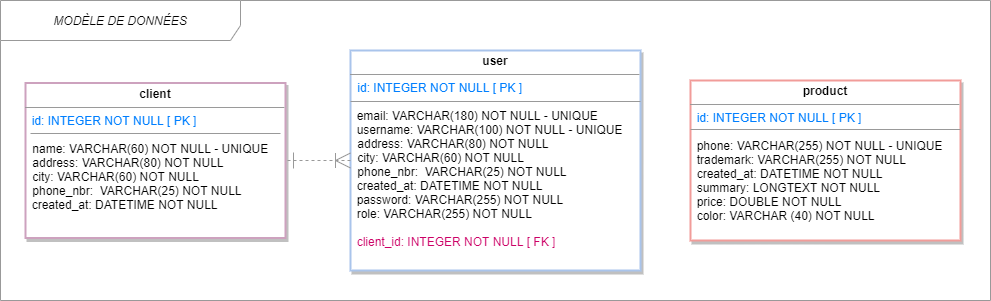

The diagram above was exported from draw.io. Its source (the exported page's mxGraphModel, read from the mxfile embedded in the PNG):
<mxGraphModel dx="1090" dy="595" grid="1" gridSize="10" guides="1" tooltips="1" connect="1" arrows="1" fold="1" page="1" pageScale="1" pageWidth="827" pageHeight="1169" math="0" shadow="0">
  <root>
    <mxCell id="0" />
    <mxCell id="1" parent="0" />
    <mxCell id="fkjt4uzKcZgQRxpVQ1lF-1" value="MODÈLE DE DONNÉES" style="shape=umlFrame;whiteSpace=wrap;html=1;width=240;height=40;fillColor=#FFFFFF;swimlaneFillColor=#ffffff;strokeColor=#999999;fontSize=12;fontStyle=2" parent="1" vertex="1">
      <mxGeometry x="170" y="80" width="990" height="300" as="geometry" />
    </mxCell>
    <mxCell id="fkjt4uzKcZgQRxpVQ1lF-3" value="&lt;p style=&quot;margin: 0px ; margin-top: 4px ; text-align: center&quot;&gt;&lt;b&gt;user&lt;/b&gt;&lt;/p&gt;&lt;hr size=&quot;1&quot;&gt;&lt;p style=&quot;margin: 0px ; margin-left: 4px&quot;&gt;&lt;span style=&quot;color: rgb(0 , 127 , 255)&quot;&gt;&amp;nbsp;id: INTEGER NOT NULL [ PK ]&lt;/span&gt;&lt;/p&gt;&lt;p style=&quot;margin: 0px ; margin-left: 4px&quot;&gt;&lt;br&gt;&lt;/p&gt;&amp;nbsp; email: VARCHAR(180) NOT NULL - UNIQUE&lt;span&gt;&amp;nbsp;&lt;/span&gt;&lt;br&gt;&amp;nbsp; username: VARCHAR(100) NOT NULL - UNIQUE&lt;br&gt;&lt;p style=&quot;margin: 0px 0px 0px 4px&quot;&gt;&amp;nbsp;&lt;span&gt;address: VARCHAR(80) NOT NULL&lt;/span&gt;&lt;br&gt;&lt;/p&gt;&lt;p style=&quot;margin: 0px 0px 0px 4px&quot;&gt;&amp;nbsp;city: VARCHAR(60) NOT NULL&lt;/p&gt;&lt;p style=&quot;margin: 0px 0px 0px 4px&quot;&gt;&amp;nbsp;phone_nbr:&amp;nbsp;&amp;nbsp;VARCHAR(25) NOT NULL&lt;/p&gt;&amp;nbsp; created_at: DATETIME NOT NULL&lt;br&gt;&amp;nbsp; password: VARCHAR(255) NOT NULL&lt;br&gt;&amp;nbsp; role: VARCHAR(255) NOT NULL&lt;span&gt;&amp;nbsp;&lt;/span&gt;&lt;br&gt;&lt;p style=&quot;margin: 0px 0px 0px 4px&quot;&gt;&lt;br&gt;&lt;/p&gt;&amp;nbsp;&amp;nbsp;&lt;span style=&quot;color: rgb(204 , 0 , 102)&quot;&gt;client_id:&amp;nbsp;&lt;/span&gt;&lt;span style=&quot;color: rgb(204 , 0 , 102)&quot;&gt;INTEGER NOT NULL [ FK ]&lt;/span&gt;" style="verticalAlign=top;align=left;overflow=fill;fontSize=12;fontFamily=Helvetica;html=1;gradientDirection=north;strokeWidth=2;rounded=0;shadow=1;strokeColor=#A9C4EB;" parent="1" vertex="1">
      <mxGeometry x="520" y="130" width="290" height="220" as="geometry" />
    </mxCell>
    <mxCell id="fkjt4uzKcZgQRxpVQ1lF-9" value="&lt;p style=&quot;margin: 0px ; margin-top: 4px ; text-align: center&quot;&gt;&lt;b&gt;client&lt;/b&gt;&lt;/p&gt;&lt;hr size=&quot;1&quot;&gt;&lt;span style=&quot;color: rgb(0 , 127 , 255)&quot;&gt;&amp;nbsp; id: INTEGER NOT NULL [ PK ]&lt;/span&gt;&lt;br style=&quot;color: rgb(0 , 127 , 255)&quot;&gt;&lt;p style=&quot;margin: 0px ; margin-left: 4px&quot;&gt;&lt;font color=&quot;#007fff&quot;&gt;&amp;nbsp;&lt;/font&gt;&lt;br&gt;&lt;/p&gt;&lt;p style=&quot;margin: 0px ; margin-left: 4px&quot;&gt;&lt;span&gt;&amp;nbsp;name: VARCHAR(60) NOT NULL - UNIQUE&lt;/span&gt;&lt;/p&gt;&lt;p style=&quot;margin: 0px ; margin-left: 4px&quot;&gt;&lt;span&gt;&amp;nbsp;address: VARCHAR(80) NOT NULL&lt;/span&gt;&lt;/p&gt;&lt;p style=&quot;margin: 0px 0px 0px 4px&quot;&gt;&amp;nbsp;city: VARCHAR(60) NOT NULL&lt;/p&gt;&lt;p style=&quot;margin: 0px ; margin-left: 4px&quot;&gt;&lt;span&gt;&amp;nbsp;phone_nbr: &lt;/span&gt;&lt;span&gt;&amp;nbsp;VARCHAR(25) NOT NULL&lt;/span&gt;&lt;/p&gt;&amp;nbsp; created_at: DATETIME NOT NULL" style="verticalAlign=top;align=left;overflow=fill;fontSize=12;fontFamily=Helvetica;html=1;fillColor=#FFFFFF;strokeWidth=2;shadow=1;strokeColor=#CDA2BE;" parent="1" vertex="1">
      <mxGeometry x="195" y="162.5" width="260" height="155" as="geometry" />
    </mxCell>
    <mxCell id="fkjt4uzKcZgQRxpVQ1lF-15" value="&lt;p style=&quot;margin: 0px ; margin-top: 4px ; text-align: center&quot;&gt;&lt;b&gt;product&lt;/b&gt;&lt;/p&gt;&lt;hr size=&quot;1&quot;&gt;&lt;span style=&quot;color: rgb(0 , 127 , 255)&quot;&gt;&amp;nbsp; id: INTEGER NOT NULL [ PK ]&lt;/span&gt;&lt;br style=&quot;color: rgb(0 , 127 , 255)&quot;&gt;&lt;p style=&quot;margin: 0px ; margin-left: 4px&quot;&gt;&lt;font color=&quot;#007fff&quot;&gt;&amp;nbsp;&lt;/font&gt;&lt;/p&gt;&amp;nbsp; phone: VARCHAR(255) NOT NULL - UNIQUE&amp;nbsp;&lt;br&gt;&amp;nbsp; trademark: VARCHAR(255) NOT NULL&lt;br&gt;&amp;nbsp; created_at: DATETIME NOT NULL&lt;br&gt;&amp;nbsp; summary: LONGTEXT NOT NULL&lt;br&gt;&amp;nbsp; price: DOUBLE NOT NULL&lt;br&gt;&amp;nbsp; color: VARCHAR (40) NOT NULL&lt;br&gt;&lt;p style=&quot;margin: 0px ; margin-left: 4px&quot;&gt;&lt;font color=&quot;#007FFF&quot;&gt;&lt;br&gt;&lt;/font&gt;&lt;/p&gt;" style="verticalAlign=top;align=left;overflow=fill;fontSize=12;fontFamily=Helvetica;html=1;fillColor=#FFFFFF;strokeWidth=2;shadow=1;strokeColor=#F19C99;" parent="1" vertex="1">
      <mxGeometry x="860" y="160" width="270" height="160" as="geometry" />
    </mxCell>
    <mxCell id="fkjt4uzKcZgQRxpVQ1lF-25" value="" style="line;strokeWidth=1;fillColor=none;align=left;verticalAlign=middle;spacingTop=-1;spacingLeft=3;spacingRight=3;rotatable=0;labelPosition=right;points=[];portConstraint=eastwest;strokeColor=#999999;" parent="1" vertex="1">
      <mxGeometry x="520" y="177" width="290" height="8" as="geometry" />
    </mxCell>
    <mxCell id="fkjt4uzKcZgQRxpVQ1lF-26" value="" style="line;strokeWidth=1;fillColor=none;align=left;verticalAlign=middle;spacingTop=-1;spacingLeft=3;spacingRight=3;rotatable=0;labelPosition=right;points=[];portConstraint=eastwest;strokeColor=#999999;" parent="1" vertex="1">
      <mxGeometry x="200" y="209" width="250" height="8" as="geometry" />
    </mxCell>
    <mxCell id="fkjt4uzKcZgQRxpVQ1lF-28" value="" style="line;strokeWidth=1;fillColor=none;align=left;verticalAlign=middle;spacingTop=-1;spacingLeft=3;spacingRight=3;rotatable=0;labelPosition=right;points=[];portConstraint=eastwest;strokeColor=#999999;" parent="1" vertex="1">
      <mxGeometry x="860" y="205" width="270" height="8" as="geometry" />
    </mxCell>
    <mxCell id="fkjt4uzKcZgQRxpVQ1lF-34" value="" style="endArrow=ERone;dashed=1;html=1;exitX=0;exitY=0.5;exitDx=0;exitDy=0;startArrow=ERoneToMany;startFill=0;startSize=13;endFill=0;endSize=14;strokeColor=#999999;entryX=1;entryY=0.5;entryDx=0;entryDy=0;" parent="1" source="fkjt4uzKcZgQRxpVQ1lF-3" edge="1" target="fkjt4uzKcZgQRxpVQ1lF-9">
      <mxGeometry width="50" height="50" relative="1" as="geometry">
        <mxPoint x="530" y="194.5" as="sourcePoint" />
        <mxPoint x="450" y="220" as="targetPoint" />
        <Array as="points" />
      </mxGeometry>
    </mxCell>
  </root>
</mxGraphModel>